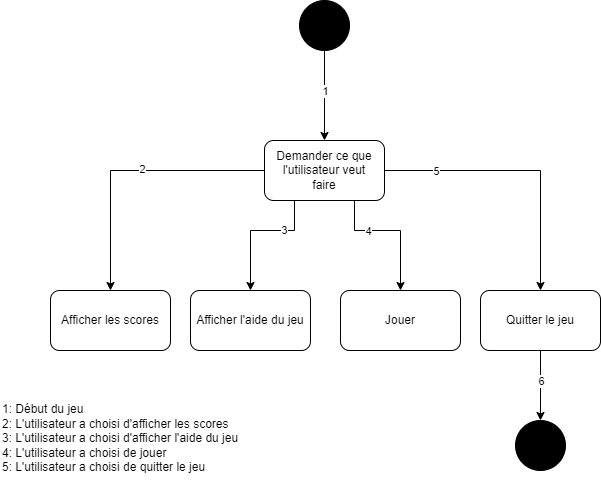

The diagram above was exported from draw.io. Its source (the exported page's mxGraphModel, read from the mxfile embedded in the PNG):
<mxGraphModel dx="1102" dy="905" grid="1" gridSize="10" guides="1" tooltips="1" connect="1" arrows="1" fold="1" page="1" pageScale="1" pageWidth="827" pageHeight="1169" math="0" shadow="0">
  <root>
    <mxCell id="0" />
    <mxCell id="1" parent="0" />
    <mxCell id="wC48uWA5n8UoQlKVt2oU-1" value="" style="ellipse;whiteSpace=wrap;html=1;aspect=fixed;fillColor=#000000;" parent="1" vertex="1">
      <mxGeometry x="389" y="30" width="50" height="50" as="geometry" />
    </mxCell>
    <mxCell id="wC48uWA5n8UoQlKVt2oU-2" value="" style="endArrow=classic;html=1;rounded=0;exitX=0.5;exitY=1;exitDx=0;exitDy=0;entryX=0.5;entryY=0;entryDx=0;entryDy=0;" parent="1" source="wC48uWA5n8UoQlKVt2oU-1" target="wC48uWA5n8UoQlKVt2oU-3" edge="1">
      <mxGeometry width="50" height="50" relative="1" as="geometry">
        <mxPoint x="420" y="90" as="sourcePoint" />
        <mxPoint x="440" y="340" as="targetPoint" />
      </mxGeometry>
    </mxCell>
    <mxCell id="wC48uWA5n8UoQlKVt2oU-4" value="1" style="edgeLabel;html=1;align=center;verticalAlign=middle;resizable=0;points=[];" parent="wC48uWA5n8UoQlKVt2oU-2" vertex="1" connectable="0">
      <mxGeometry x="-0.3556" y="2" relative="1" as="geometry">
        <mxPoint x="-2" y="11" as="offset" />
      </mxGeometry>
    </mxCell>
    <mxCell id="wC48uWA5n8UoQlKVt2oU-3" value="Demander ce que&lt;br&gt;l'utilisateur veut&lt;br&gt;faire" style="rounded=1;whiteSpace=wrap;html=1;fillColor=#FFFFFF;" parent="1" vertex="1">
      <mxGeometry x="354" y="170" width="120" height="60" as="geometry" />
    </mxCell>
    <mxCell id="wC48uWA5n8UoQlKVt2oU-8" value="Afficher les scores" style="rounded=1;whiteSpace=wrap;html=1;fillColor=#FFFFFF;" parent="1" vertex="1">
      <mxGeometry x="140" y="320" width="120" height="60" as="geometry" />
    </mxCell>
    <mxCell id="wC48uWA5n8UoQlKVt2oU-9" value="Quitter le jeu" style="rounded=1;whiteSpace=wrap;html=1;fillColor=#FFFFFF;" parent="1" vertex="1">
      <mxGeometry x="570" y="320" width="120" height="60" as="geometry" />
    </mxCell>
    <mxCell id="wC48uWA5n8UoQlKVt2oU-10" value="Jouer" style="rounded=1;whiteSpace=wrap;html=1;fillColor=#FFFFFF;" parent="1" vertex="1">
      <mxGeometry x="430" y="320" width="120" height="60" as="geometry" />
    </mxCell>
    <mxCell id="wC48uWA5n8UoQlKVt2oU-11" value="" style="endArrow=classic;html=1;rounded=0;exitX=0;exitY=0.5;exitDx=0;exitDy=0;entryX=0.5;entryY=0;entryDx=0;entryDy=0;" parent="1" source="wC48uWA5n8UoQlKVt2oU-3" target="wC48uWA5n8UoQlKVt2oU-8" edge="1">
      <mxGeometry width="50" height="50" relative="1" as="geometry">
        <mxPoint x="390" y="370" as="sourcePoint" />
        <mxPoint x="440" y="320" as="targetPoint" />
        <Array as="points">
          <mxPoint x="200" y="200" />
        </Array>
      </mxGeometry>
    </mxCell>
    <mxCell id="wC48uWA5n8UoQlKVt2oU-14" value="2" style="edgeLabel;html=1;align=center;verticalAlign=middle;resizable=0;points=[];" parent="wC48uWA5n8UoQlKVt2oU-11" vertex="1" connectable="0">
      <mxGeometry x="-0.1018" y="-2" relative="1" as="geometry">
        <mxPoint as="offset" />
      </mxGeometry>
    </mxCell>
    <mxCell id="wC48uWA5n8UoQlKVt2oU-12" value="Afficher l'aide du jeu" style="rounded=1;whiteSpace=wrap;html=1;fillColor=#FFFFFF;" parent="1" vertex="1">
      <mxGeometry x="280" y="320" width="120" height="60" as="geometry" />
    </mxCell>
    <mxCell id="wC48uWA5n8UoQlKVt2oU-13" value="" style="endArrow=classic;html=1;rounded=0;exitX=1;exitY=0.5;exitDx=0;exitDy=0;entryX=0.5;entryY=0;entryDx=0;entryDy=0;" parent="1" source="wC48uWA5n8UoQlKVt2oU-3" target="wC48uWA5n8UoQlKVt2oU-9" edge="1">
      <mxGeometry width="50" height="50" relative="1" as="geometry">
        <mxPoint x="390" y="400" as="sourcePoint" />
        <mxPoint x="440" y="350" as="targetPoint" />
        <Array as="points">
          <mxPoint x="630" y="200" />
        </Array>
      </mxGeometry>
    </mxCell>
    <mxCell id="wC48uWA5n8UoQlKVt2oU-20" value="5" style="edgeLabel;html=1;align=center;verticalAlign=middle;resizable=0;points=[];" parent="wC48uWA5n8UoQlKVt2oU-13" vertex="1" connectable="0">
      <mxGeometry x="-0.6284" y="-4" relative="1" as="geometry">
        <mxPoint y="-4" as="offset" />
      </mxGeometry>
    </mxCell>
    <mxCell id="wC48uWA5n8UoQlKVt2oU-15" value="" style="endArrow=classic;html=1;rounded=0;exitX=0.25;exitY=1;exitDx=0;exitDy=0;entryX=0.5;entryY=0;entryDx=0;entryDy=0;" parent="1" source="wC48uWA5n8UoQlKVt2oU-3" target="wC48uWA5n8UoQlKVt2oU-12" edge="1">
      <mxGeometry width="50" height="50" relative="1" as="geometry">
        <mxPoint x="390" y="400" as="sourcePoint" />
        <mxPoint x="440" y="350" as="targetPoint" />
        <Array as="points">
          <mxPoint x="384" y="260" />
          <mxPoint x="340" y="260" />
        </Array>
      </mxGeometry>
    </mxCell>
    <mxCell id="wC48uWA5n8UoQlKVt2oU-17" value="3" style="edgeLabel;html=1;align=center;verticalAlign=middle;resizable=0;points=[];" parent="wC48uWA5n8UoQlKVt2oU-15" vertex="1" connectable="0">
      <mxGeometry x="-0.3881" y="-1" relative="1" as="geometry">
        <mxPoint as="offset" />
      </mxGeometry>
    </mxCell>
    <mxCell id="wC48uWA5n8UoQlKVt2oU-18" value="" style="endArrow=classic;html=1;rounded=0;exitX=0.75;exitY=1;exitDx=0;exitDy=0;entryX=0.5;entryY=0;entryDx=0;entryDy=0;" parent="1" source="wC48uWA5n8UoQlKVt2oU-3" target="wC48uWA5n8UoQlKVt2oU-10" edge="1">
      <mxGeometry width="50" height="50" relative="1" as="geometry">
        <mxPoint x="390" y="400" as="sourcePoint" />
        <mxPoint x="440" y="350" as="targetPoint" />
        <Array as="points">
          <mxPoint x="444" y="260" />
          <mxPoint x="490" y="260" />
        </Array>
      </mxGeometry>
    </mxCell>
    <mxCell id="wC48uWA5n8UoQlKVt2oU-19" value="4" style="edgeLabel;html=1;align=center;verticalAlign=middle;resizable=0;points=[];" parent="wC48uWA5n8UoQlKVt2oU-18" vertex="1" connectable="0">
      <mxGeometry x="-0.3676" relative="1" as="geometry">
        <mxPoint as="offset" />
      </mxGeometry>
    </mxCell>
    <mxCell id="wC48uWA5n8UoQlKVt2oU-21" value="" style="endArrow=classic;html=1;rounded=0;exitX=0.5;exitY=1;exitDx=0;exitDy=0;entryX=0.5;entryY=0;entryDx=0;entryDy=0;" parent="1" source="wC48uWA5n8UoQlKVt2oU-9" target="wC48uWA5n8UoQlKVt2oU-22" edge="1">
      <mxGeometry width="50" height="50" relative="1" as="geometry">
        <mxPoint x="390" y="400" as="sourcePoint" />
        <mxPoint x="630" y="450" as="targetPoint" />
      </mxGeometry>
    </mxCell>
    <mxCell id="1azKvcwy3xkRu60rWvwz-1" value="6" style="edgeLabel;html=1;align=center;verticalAlign=middle;resizable=0;points=[];" vertex="1" connectable="0" parent="wC48uWA5n8UoQlKVt2oU-21">
      <mxGeometry x="-0.4857" y="1" relative="1" as="geometry">
        <mxPoint x="-1" y="12" as="offset" />
      </mxGeometry>
    </mxCell>
    <mxCell id="wC48uWA5n8UoQlKVt2oU-22" value="" style="ellipse;whiteSpace=wrap;html=1;aspect=fixed;fillColor=#000000;" parent="1" vertex="1">
      <mxGeometry x="605" y="450" width="50" height="50" as="geometry" />
    </mxCell>
    <mxCell id="1azKvcwy3xkRu60rWvwz-3" value="1: Début du jeu&lt;br&gt;2: L'utilisateur a choisi d'afficher les scores&lt;br&gt;3: L'utilisateur a choisi d'afficher l'aide du jeu&lt;br&gt;4: L'utilisateur a choisi de jouer&lt;br&gt;5: L'utilisateur a choisi de quitter le jeu&lt;br&gt;&amp;nbsp;" style="text;html=1;strokeColor=none;fillColor=none;align=left;verticalAlign=middle;whiteSpace=wrap;rounded=0;" vertex="1" parent="1">
      <mxGeometry x="90" y="425" width="290" height="100" as="geometry" />
    </mxCell>
  </root>
</mxGraphModel>